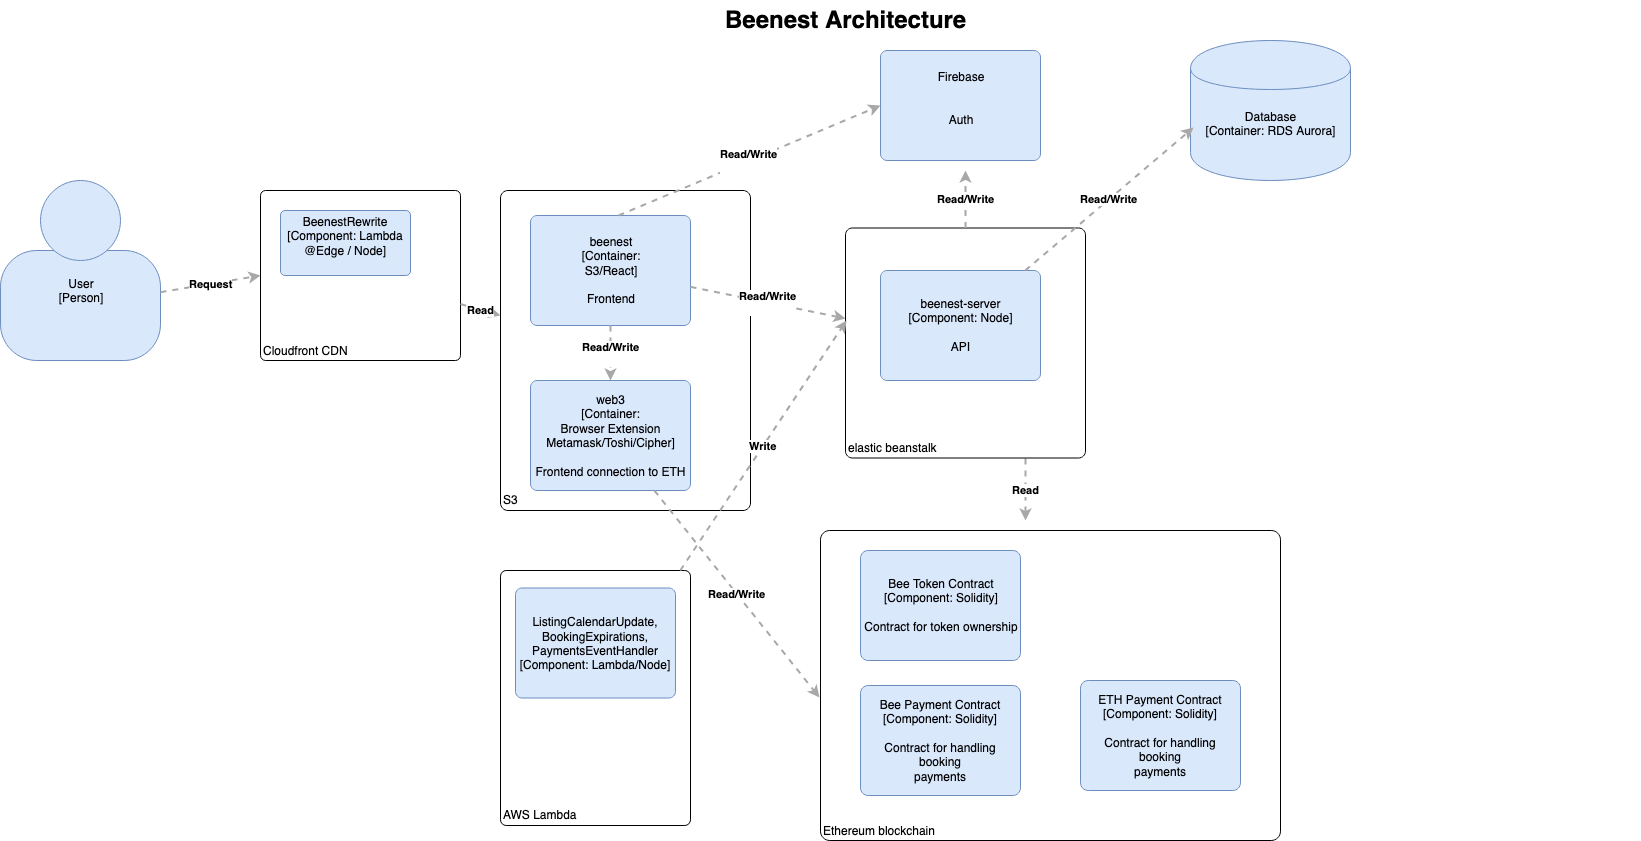

The diagram above was exported from draw.io. Its source (the exported page's mxGraphModel, read from the mxfile embedded in the PNG):
<mxGraphModel dx="1077" dy="756" grid="1" gridSize="10" guides="1" tooltips="1" connect="1" arrows="1" fold="1" page="1" pageScale="1" pageWidth="850" pageHeight="1100" math="0" shadow="0">
  <root>
    <mxCell id="0" style=";html=1;" />
    <mxCell id="1" style=";html=1;" parent="0" />
    <mxCell id="10b056a9c633e61c-30" value="&lt;div&gt;Beenest Architecture&lt;/div&gt;" style="text;strokeColor=none;fillColor=none;html=1;fontSize=24;fontStyle=1;verticalAlign=middle;align=center;" parent="1" vertex="1">
      <mxGeometry x="80" y="40" width="1590" height="40" as="geometry" />
    </mxCell>
    <object label="&lt;span&gt;Firebase&lt;/span&gt;&lt;div&gt;&lt;br&gt;&lt;/div&gt;&lt;div&gt;&lt;br&gt;&lt;/div&gt;&lt;div&gt;Auth&lt;br&gt;&lt;/div&gt;&lt;div&gt;&lt;br&gt;&lt;/div&gt;" placeholders="1" c4Name="name" c4Type="Container" c4Technology="technology" c4Description="Beschreibung" id="5da2c6cb65ef3f18-1">
      <mxCell style="rounded=1;whiteSpace=wrap;html=1;labelBackgroundColor=none;fillColor=#dae8fc;fontColor=#000000;align=center;arcSize=6;strokeColor=#6c8ebf;" parent="1" vertex="1">
        <mxGeometry x="910" y="90" width="160" height="110" as="geometry" />
      </mxCell>
    </object>
    <mxCell id="5da2c6cb65ef3f18-6" value="" style="group;rounded=0;labelBackgroundColor=none;fillColor=none;fontColor=#000000;align=center;html=1;" parent="1" vertex="1" connectable="0">
      <mxGeometry x="30" y="220" width="160" height="180" as="geometry" />
    </mxCell>
    <object label="User&lt;div&gt;[Person]&lt;/div&gt;&lt;div&gt;&lt;br&gt;&lt;/div&gt;&lt;div&gt;&lt;br&gt;&lt;/div&gt;" placeholders="1" c4Name="name" c4Type="body" c4Description="Beschreibung" id="5da2c6cb65ef3f18-7">
      <mxCell style="rounded=1;whiteSpace=wrap;html=1;labelBackgroundColor=none;fillColor=#dae8fc;fontColor=#000000;align=center;arcSize=33;strokeColor=#6c8ebf;" parent="5da2c6cb65ef3f18-6" vertex="1">
        <mxGeometry y="70" width="160" height="110" as="geometry" />
      </mxCell>
    </object>
    <mxCell id="5da2c6cb65ef3f18-8" value="" style="ellipse;whiteSpace=wrap;html=1;aspect=fixed;rounded=0;labelBackgroundColor=none;fillColor=#dae8fc;fontSize=12;fontColor=#000000;align=center;strokeColor=#6c8ebf;" parent="5da2c6cb65ef3f18-6" vertex="1">
      <mxGeometry x="40" width="80" height="80" as="geometry" />
    </mxCell>
    <object label="&lt;div style=&quot;text-align: left&quot;&gt;Ethereum blockchain&lt;br&gt;&lt;/div&gt;" placeholders="1" c4Name="name" c4Type="ExecutionEnvironment" c4Application="applicationAndVersion" id="5da2c6cb65ef3f18-19">
      <mxCell style="rounded=1;whiteSpace=wrap;html=1;labelBackgroundColor=none;fillColor=#ffffff;fontColor=#000000;align=left;arcSize=3;strokeColor=#000000;verticalAlign=bottom;" parent="1" vertex="1">
        <mxGeometry x="850" y="570" width="460" height="310" as="geometry" />
      </mxCell>
    </object>
    <object label="Bee Token Contract&lt;br&gt;&lt;div&gt;[Component: Solidity&lt;span&gt;]&lt;/span&gt;&lt;/div&gt;&lt;div&gt;&lt;br&gt;&lt;/div&gt;&lt;div&gt;Contract for token ownership&lt;br&gt;&lt;/div&gt;" placeholders="1" c4Name="name" c4Type="Component" c4Technology="technology" c4Description="Beschreibung" id="5da2c6cb65ef3f18-20">
      <mxCell style="rounded=1;whiteSpace=wrap;html=1;labelBackgroundColor=none;fillColor=#dae8fc;fontColor=#000000;align=center;arcSize=7;strokeColor=#6c8ebf;" parent="1" vertex="1">
        <mxGeometry x="890" y="590" width="160" height="110" as="geometry" />
      </mxCell>
    </object>
    <object label="&lt;span&gt;Bee Payment Contract&lt;br&gt;&lt;/span&gt;&lt;div&gt;[Component: Solidity&lt;span&gt;]&lt;/span&gt;&lt;/div&gt;&lt;div&gt;&lt;br&gt;&lt;/div&gt;&lt;div&gt;Contract for handling booking&lt;/div&gt;&lt;div&gt;payments&lt;br&gt;&lt;/div&gt;" placeholders="1" c4Name="name" c4Type="Component" c4Technology="technology" c4Description="Beschreibung" id="5da2c6cb65ef3f18-21">
      <mxCell style="rounded=1;whiteSpace=wrap;html=1;labelBackgroundColor=none;fillColor=#dae8fc;fontColor=#000000;align=center;arcSize=7;strokeColor=#6c8ebf;" parent="1" vertex="1">
        <mxGeometry x="890" y="725" width="160" height="110" as="geometry" />
      </mxCell>
    </object>
    <object label="&lt;span&gt;ETH Payment Contract&lt;br&gt;&lt;/span&gt;&lt;div&gt;[Component: Solidity&lt;span&gt;]&lt;/span&gt;&lt;/div&gt;&lt;div&gt;&lt;br&gt;&lt;/div&gt;&lt;div&gt;Contract for handling booking&lt;/div&gt;&lt;div&gt;payments&lt;br&gt;&lt;/div&gt;" placeholders="1" c4Name="name" c4Type="Component" c4Technology="technology" c4Description="Beschreibung" id="5da2c6cb65ef3f18-23">
      <mxCell style="rounded=1;whiteSpace=wrap;html=1;labelBackgroundColor=none;fillColor=#dae8fc;fontColor=#000000;align=center;arcSize=7;strokeColor=#6c8ebf;" parent="1" vertex="1">
        <mxGeometry x="1110" y="720" width="160" height="110" as="geometry" />
      </mxCell>
    </object>
    <object label="&lt;b&gt;Read&lt;/b&gt;" c4Type="Relationship" c4Description="Beschreibung" c4Technology="technology" id="5da2c6cb65ef3f18-22">
      <mxCell style="edgeStyle=none;rounded=0;html=1;jettySize=auto;orthogonalLoop=1;strokeColor=#A8A8A8;strokeWidth=2;fontColor=#000000;jumpStyle=none;dashed=1;exitX=0.75;exitY=1;exitDx=0;exitDy=0;" parent="1" source="5eb2af42f55780b8-7" edge="1">
        <mxGeometry width="160" relative="1" as="geometry">
          <mxPoint x="1440" y="471.42857142857133" as="sourcePoint" />
          <mxPoint x="1055" y="560" as="targetPoint" />
        </mxGeometry>
      </mxCell>
    </object>
    <object label="&lt;div&gt;Cloudfront CDN&lt;br&gt;&lt;/div&gt;" placeholders="1" c4Name="name" c4Type="ExecutionEnvironment" c4Application="applicationAndVersion" id="5eb2af42f55780b8-4">
      <mxCell style="rounded=1;whiteSpace=wrap;html=1;labelBackgroundColor=none;fillColor=#ffffff;fontColor=#000000;align=left;arcSize=3;strokeColor=#000000;verticalAlign=bottom;" parent="1" vertex="1">
        <mxGeometry x="290" y="230" width="200" height="170" as="geometry" />
      </mxCell>
    </object>
    <object label="BeenestRewrite&lt;div&gt;[Component: Lambda @Edge / Node]&lt;/div&gt;&lt;div&gt;&lt;br&gt;&lt;/div&gt;" placeholders="1" c4Name="name" c4Type="SoftwareSystem" c4Description="Beschreibung" id="5eb2af42f55780b8-5">
      <mxCell style="rounded=1;whiteSpace=wrap;html=1;labelBackgroundColor=none;fillColor=#dae8fc;fontColor=#000000;align=center;arcSize=7;strokeColor=#6c8ebf;" parent="1" vertex="1">
        <mxGeometry x="310" y="250" width="130" height="65" as="geometry" />
      </mxCell>
    </object>
    <object label="&lt;br&gt;&lt;div style=&quot;text-align: left&quot;&gt;elastic beanstalk&lt;/div&gt;" placeholders="1" c4Name="hostname" c4Type="DeploymentNode" c4OperationSystem="operationSystem" c4ScalingFactor="scalingFactor" id="5eb2af42f55780b8-7">
      <mxCell style="rounded=1;whiteSpace=wrap;html=1;labelBackgroundColor=none;fillColor=#ffffff;fontColor=#000000;align=left;arcSize=3;strokeColor=#000000;verticalAlign=bottom;" parent="1" vertex="1">
        <mxGeometry x="875" y="267.5" width="240" height="230" as="geometry" />
      </mxCell>
    </object>
    <object label="&lt;span&gt;beenest-server&lt;/span&gt;&lt;div&gt;[Component: Node]&lt;span&gt;&lt;/span&gt;&lt;/div&gt;&lt;div&gt;&lt;br&gt;&lt;/div&gt;&lt;div&gt;API&lt;br&gt;&lt;/div&gt;" placeholders="1" c4Name="name" c4Type="Container" c4Technology="technology" c4Description="Beschreibung" id="5da2c6cb65ef3f18-2">
      <mxCell style="rounded=1;whiteSpace=wrap;html=1;labelBackgroundColor=none;fillColor=#dae8fc;fontColor=#000000;align=center;arcSize=6;strokeColor=#6c8ebf;" parent="1" vertex="1">
        <mxGeometry x="910" y="310" width="160" height="110" as="geometry" />
      </mxCell>
    </object>
    <object label="&lt;div style=&quot;text-align: left&quot;&gt;&lt;br&gt;&lt;/div&gt;&lt;div style=&quot;text-align: left&quot;&gt;S3&lt;/div&gt;" placeholders="1" c4Name="hostname" c4Type="DeploymentNode" c4OperationSystem="operationSystem" c4ScalingFactor="scalingFactor" id="5eb2af42f55780b8-8">
      <mxCell style="rounded=1;whiteSpace=wrap;html=1;labelBackgroundColor=none;fillColor=#ffffff;fontColor=#000000;align=left;arcSize=3;strokeColor=#000000;verticalAlign=bottom;" parent="1" vertex="1">
        <mxGeometry x="530" y="230" width="250" height="320" as="geometry" />
      </mxCell>
    </object>
    <object label="&lt;span&gt;beenest&lt;/span&gt;&lt;div&gt;[Container: &lt;br&gt;S3/React]&lt;span&gt;&lt;/span&gt;&lt;/div&gt;&lt;div&gt;&lt;br&gt;&lt;/div&gt;&lt;div&gt;Frontend&lt;br&gt;&lt;/div&gt;" placeholders="1" c4Name="name" c4Type="Container" c4Technology="technology" c4Description="Beschreibung" id="5da2c6cb65ef3f18-5">
      <mxCell style="rounded=1;whiteSpace=wrap;html=1;labelBackgroundColor=none;fillColor=#dae8fc;fontColor=#000000;align=center;arcSize=6;strokeColor=#6c8ebf;" parent="1" vertex="1">
        <mxGeometry x="560" y="255" width="160" height="110" as="geometry" />
      </mxCell>
    </object>
    <object label="&lt;div style=&quot;text-align: left&quot;&gt;&lt;div style=&quot;text-align: center&quot;&gt;&lt;b&gt;Read/Write&lt;/b&gt;&lt;/div&gt;&lt;div style=&quot;text-align: center&quot;&gt;&lt;br&gt;&lt;/div&gt;&lt;/div&gt;" c4Type="Relationship" c4Description="Beschreibung" c4Technology="technology" id="5da2c6cb65ef3f18-15">
      <mxCell style="edgeStyle=none;rounded=0;html=1;entryX=0;entryY=0.5;jettySize=auto;orthogonalLoop=1;strokeColor=#A8A8A8;strokeWidth=2;fontColor=#000000;jumpStyle=none;dashed=1;exitX=0.55;exitY=0;exitPerimeter=0;" parent="1" source="5da2c6cb65ef3f18-5" target="5da2c6cb65ef3f18-1" edge="1">
        <mxGeometry width="160" relative="1" as="geometry">
          <mxPoint x="660" y="195" as="sourcePoint" />
          <mxPoint x="820" y="195" as="targetPoint" />
        </mxGeometry>
      </mxCell>
    </object>
    <object label="&lt;div style=&quot;text-align: left&quot;&gt;&lt;div style=&quot;text-align: center&quot;&gt;&lt;b&gt;Read/Write&lt;/b&gt;&lt;/div&gt;&lt;div style=&quot;text-align: center&quot;&gt;&lt;br&gt;&lt;/div&gt;&lt;/div&gt;" c4Type="Relationship" c4Description="Beschreibung" c4Technology="technology" id="5da2c6cb65ef3f18-16">
      <mxCell style="edgeStyle=none;rounded=0;html=1;jettySize=auto;orthogonalLoop=1;strokeColor=#A8A8A8;strokeWidth=2;fontColor=#000000;jumpStyle=none;dashed=1;entryX=0.5;entryY=0;" parent="1" source="5da2c6cb65ef3f18-5" target="5da2c6cb65ef3f18-9" edge="1">
        <mxGeometry width="160" relative="1" as="geometry">
          <mxPoint x="655" y="375" as="sourcePoint" />
          <mxPoint x="655" y="445" as="targetPoint" />
        </mxGeometry>
      </mxCell>
    </object>
    <object label="&lt;div style=&quot;text-align: left&quot;&gt;&lt;div style=&quot;text-align: center&quot;&gt;&lt;b&gt;Read/Write&lt;/b&gt;&lt;/div&gt;&lt;div style=&quot;text-align: center&quot;&gt;&lt;br&gt;&lt;/div&gt;&lt;/div&gt;" c4Type="Relationship" c4Description="Beschreibung" c4Technology="technology" id="5da2c6cb65ef3f18-13">
      <mxCell style="edgeStyle=none;rounded=0;html=1;jettySize=auto;orthogonalLoop=1;strokeColor=#A8A8A8;strokeWidth=2;fontColor=#000000;jumpStyle=none;dashed=1;" parent="1" source="5da2c6cb65ef3f18-5" target="5eb2af42f55780b8-7" edge="1">
        <mxGeometry width="160" relative="1" as="geometry">
          <mxPoint x="730" y="315" as="sourcePoint" />
          <mxPoint x="860" y="315" as="targetPoint" />
        </mxGeometry>
      </mxCell>
    </object>
    <object label="&lt;b&gt;Request&lt;/b&gt;" c4Type="Relationship" c4Description="Beschreibung" c4Technology="technology" id="5eb2af42f55780b8-9">
      <mxCell style="edgeStyle=none;rounded=0;html=1;entryX=0;entryY=0.5;jettySize=auto;orthogonalLoop=1;strokeColor=#A8A8A8;strokeWidth=2;fontColor=#000000;jumpStyle=none;dashed=1;" parent="1" source="5da2c6cb65ef3f18-7" target="5eb2af42f55780b8-4" edge="1">
        <mxGeometry width="160" relative="1" as="geometry">
          <mxPoint x="50" y="900" as="sourcePoint" />
          <mxPoint x="210" y="900" as="targetPoint" />
        </mxGeometry>
      </mxCell>
    </object>
    <object label="&lt;b&gt;Read&lt;/b&gt;" c4Type="Relationship" c4Description="Beschreibung" c4Technology="technology" id="5eb2af42f55780b8-10">
      <mxCell style="edgeStyle=none;rounded=0;html=1;entryX=0;entryY=0.391;jettySize=auto;orthogonalLoop=1;strokeColor=#A8A8A8;strokeWidth=2;fontColor=#000000;jumpStyle=none;dashed=1;entryPerimeter=0;" parent="1" source="5eb2af42f55780b8-4" target="5eb2af42f55780b8-8" edge="1">
        <mxGeometry width="160" relative="1" as="geometry">
          <mxPoint x="490" y="315" as="sourcePoint" />
          <mxPoint x="650" y="315" as="targetPoint" />
        </mxGeometry>
      </mxCell>
    </object>
    <object label="web3&lt;br&gt;&lt;div&gt;[Container: &lt;br&gt;Browser Extension&lt;br&gt;&lt;span&gt;Metamask/Toshi/Cipher&lt;/span&gt;]&lt;/div&gt;&lt;div&gt;&lt;br&gt;&lt;/div&gt;&lt;div&gt;Frontend connection to ETH&lt;br&gt;&lt;/div&gt;" placeholders="1" c4Name="name" c4Type="Container" c4Technology="technology" c4Description="Beschreibung" id="5da2c6cb65ef3f18-9">
      <mxCell style="rounded=1;whiteSpace=wrap;html=1;labelBackgroundColor=none;fillColor=#dae8fc;fontColor=#000000;align=center;arcSize=6;strokeColor=#6c8ebf;" parent="1" vertex="1">
        <mxGeometry x="560" y="420" width="160" height="110" as="geometry" />
      </mxCell>
    </object>
    <object label="&lt;div style=&quot;text-align: left&quot;&gt;&lt;div style=&quot;text-align: center&quot;&gt;&lt;b&gt;Read/Write&lt;/b&gt;&lt;/div&gt;&lt;/div&gt;" c4Type="Relationship" c4Description="Beschreibung" c4Technology="technology" id="5da2c6cb65ef3f18-17">
      <mxCell style="edgeStyle=none;rounded=0;html=1;jettySize=auto;orthogonalLoop=1;strokeColor=#A8A8A8;strokeWidth=2;fontColor=#000000;jumpStyle=none;dashed=1;entryX=-0.002;entryY=0.539;entryPerimeter=0;" parent="1" source="5da2c6cb65ef3f18-9" target="5da2c6cb65ef3f18-19" edge="1">
        <mxGeometry width="160" relative="1" as="geometry">
          <mxPoint x="730" y="495" as="sourcePoint" />
          <mxPoint x="850" y="495" as="targetPoint" />
        </mxGeometry>
      </mxCell>
    </object>
    <object label="&lt;b&gt;Read/Write&lt;/b&gt;" c4Type="Relationship" c4Description="Beschreibung" c4Technology="technology" id="5eb2af42f55780b8-11">
      <mxCell style="edgeStyle=none;rounded=0;html=1;jettySize=auto;orthogonalLoop=1;strokeColor=#A8A8A8;strokeWidth=2;fontColor=#000000;jumpStyle=none;dashed=1;" parent="1" source="5eb2af42f55780b8-7" edge="1">
        <mxGeometry width="160" relative="1" as="geometry">
          <mxPoint x="995" y="75" as="sourcePoint" />
          <mxPoint x="995" y="210" as="targetPoint" />
        </mxGeometry>
      </mxCell>
    </object>
    <object label="&lt;span&gt;Database&lt;/span&gt;&lt;div&gt;[Container: RDS Aurora]&lt;/div&gt;&lt;div&gt;&lt;br&gt;&lt;/div&gt;" placeholders="1" c4Type="Database" c4Technology="technology" c4Description="Beschreibung" id="267c3fa3529796f2-1">
      <mxCell style="shape=cylinder;whiteSpace=wrap;html=1;boundedLbl=1;rounded=0;labelBackgroundColor=none;fillColor=#dae8fc;fontSize=12;fontColor=#000000;align=center;strokeColor=#6c8ebf;" parent="1" vertex="1">
        <mxGeometry x="1220" y="80" width="160" height="140" as="geometry" />
      </mxCell>
    </object>
    <object label="&lt;b&gt;Read/Write&lt;/b&gt;" c4Type="Relationship" c4Description="Beschreibung" c4Technology="technology" id="267c3fa3529796f2-2">
      <mxCell style="edgeStyle=none;rounded=0;html=1;entryX=0.019;entryY=0.621;jettySize=auto;orthogonalLoop=1;strokeColor=#A8A8A8;strokeWidth=2;fontColor=#000000;jumpStyle=none;dashed=1;entryPerimeter=0;" parent="1" source="5da2c6cb65ef3f18-2" target="267c3fa3529796f2-1" edge="1">
        <mxGeometry width="160" relative="1" as="geometry">
          <mxPoint x="1210" y="180" as="sourcePoint" />
          <mxPoint x="1370" y="180" as="targetPoint" />
        </mxGeometry>
      </mxCell>
    </object>
    <object label="&lt;div style=&quot;text-align: left&quot;&gt;&lt;br&gt;&lt;/div&gt;&lt;div style=&quot;text-align: left&quot;&gt;AWS Lambda&lt;/div&gt;" placeholders="1" c4Name="hostname" c4Type="DeploymentNode" c4OperationSystem="operationSystem" c4ScalingFactor="scalingFactor" id="EZFHOmaEMN2KP2uJsktC-1">
      <mxCell style="rounded=1;whiteSpace=wrap;html=1;labelBackgroundColor=none;fillColor=#ffffff;fontColor=#000000;align=left;arcSize=3;strokeColor=#000000;verticalAlign=bottom;" vertex="1" parent="1">
        <mxGeometry x="530" y="610" width="190" height="255" as="geometry" />
      </mxCell>
    </object>
    <object label="&lt;br&gt;&lt;div&gt;ListingCalendarUpdate, BookingExpirations, PaymentsEventHandler&lt;/div&gt;&lt;div&gt;[Component: Lambda/Node]&lt;br&gt;&lt;/div&gt;&lt;div&gt;&lt;br&gt;&lt;/div&gt;" placeholders="1" c4Name="name" c4Type="Container" c4Technology="technology" c4Description="Beschreibung" id="EZFHOmaEMN2KP2uJsktC-2">
      <mxCell style="rounded=1;whiteSpace=wrap;html=1;labelBackgroundColor=none;fillColor=#dae8fc;fontColor=#000000;align=center;arcSize=6;strokeColor=#6c8ebf;" vertex="1" parent="1">
        <mxGeometry x="545" y="627.5" width="160" height="110" as="geometry" />
      </mxCell>
    </object>
    <object label="&lt;div style=&quot;text-align: left&quot;&gt;&lt;div style=&quot;text-align: center&quot;&gt;&lt;b&gt;Write&lt;/b&gt;&lt;/div&gt;&lt;/div&gt;" c4Type="Relationship" c4Description="Beschreibung" c4Technology="technology" id="EZFHOmaEMN2KP2uJsktC-5">
      <mxCell style="edgeStyle=none;rounded=0;html=1;jettySize=auto;orthogonalLoop=1;strokeColor=#A8A8A8;strokeWidth=2;fontColor=#000000;jumpStyle=none;dashed=1;entryX=0.004;entryY=0.402;entryPerimeter=0;entryDx=0;entryDy=0;" edge="1" parent="1" source="EZFHOmaEMN2KP2uJsktC-1" target="5eb2af42f55780b8-7">
        <mxGeometry width="160" relative="1" as="geometry">
          <mxPoint x="693.8740458015268" y="540" as="sourcePoint" />
          <mxPoint x="859" y="747" as="targetPoint" />
        </mxGeometry>
      </mxCell>
    </object>
  </root>
</mxGraphModel>